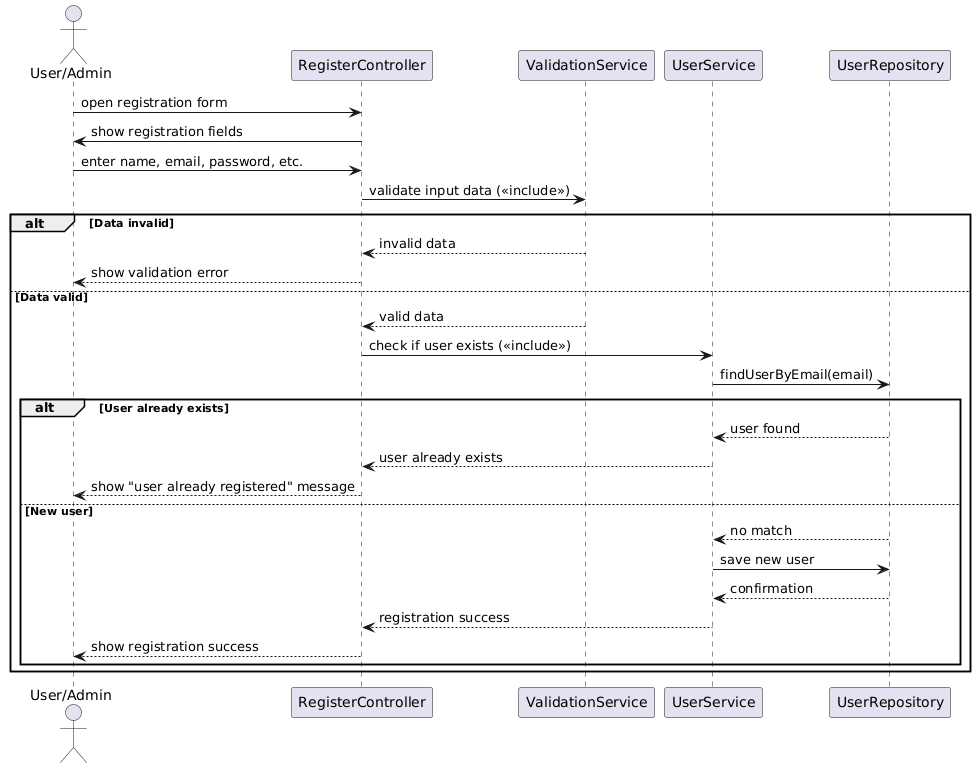

The diagram above was rendered by PlantUML. Its source (embedded in the PNG):
@startuml
actor "User/Admin" as User
participant "RegisterController" as RC
participant "ValidationService" as VS
participant "UserService" as US
participant "UserRepository" as UR

User -> RC : open registration form
RC -> User : show registration fields
User -> RC : enter name, email, password, etc.
RC -> VS : validate input data (<<include>>)
alt Data invalid
    VS --> RC : invalid data
    RC --> User : show validation error
else Data valid
    VS --> RC : valid data
    RC -> US : check if user exists (<<include>>)
    US -> UR : findUserByEmail(email)
    alt User already exists
        UR --> US : user found
        US --> RC : user already exists
        RC --> User : show "user already registered" message
    else New user
        UR --> US : no match
        US -> UR : save new user
        UR --> US : confirmation
        US --> RC : registration success
        RC --> User : show registration success
    end
end
@enduml